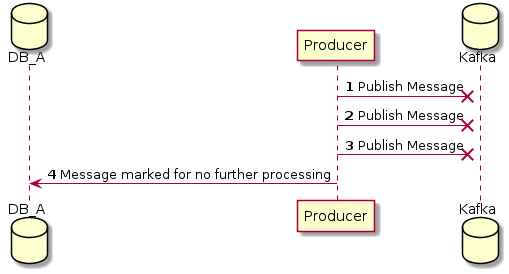

The diagram above was rendered by PlantUML. Its source (embedded in the PNG):
@startuml
database DB_A
participant Producer
database Kafka

autonumber
Producer ->x Kafka: Publish Message
Producer ->x Kafka: Publish Message
Producer ->x Kafka: Publish Message
Producer -> DB_A: Message marked for no further processing
@enduml